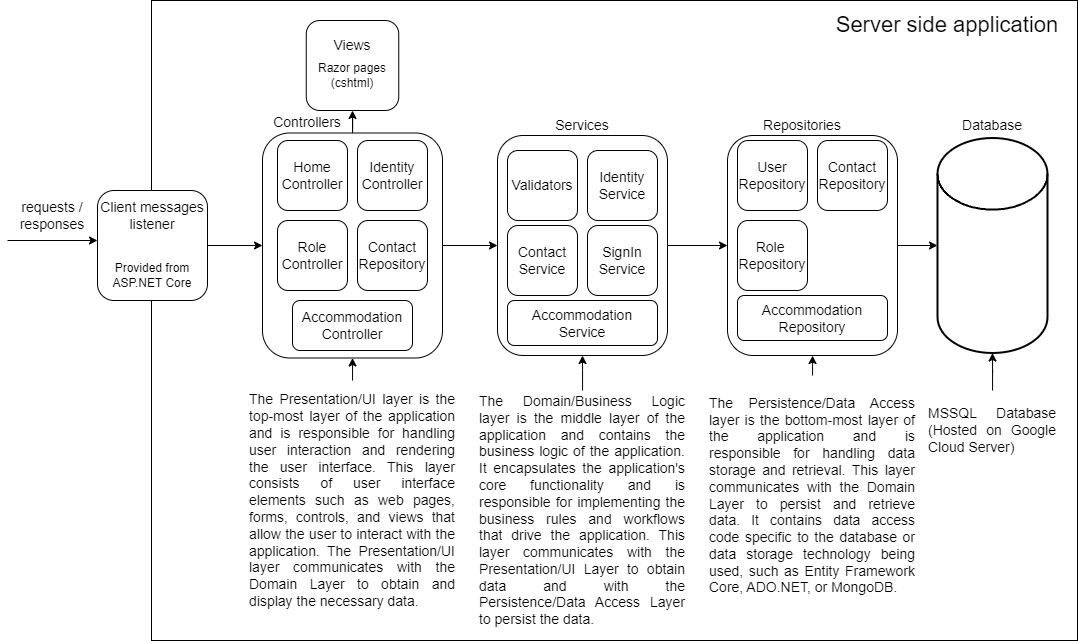

The diagram above was exported from draw.io. Its source (the exported page's mxGraphModel, read from the mxfile embedded in the PNG):
<mxGraphModel dx="2062" dy="1744" grid="1" gridSize="10" guides="1" tooltips="1" connect="1" arrows="1" fold="1" page="1" pageScale="1" pageWidth="827" pageHeight="1169" math="0" shadow="0">
  <root>
    <mxCell id="0" />
    <mxCell id="1" parent="0" />
    <mxCell id="5gBQSuwtlnVIXSwwtEs4-1" value="" style="rounded=0;whiteSpace=wrap;html=1;" vertex="1" parent="1">
      <mxGeometry x="24" y="-80" width="926" height="640" as="geometry" />
    </mxCell>
    <mxCell id="5gBQSuwtlnVIXSwwtEs4-2" value="&lt;font style=&quot;font-size: 22px;&quot;&gt;Server side application&lt;/font&gt;" style="text;html=1;strokeColor=none;fillColor=none;align=center;verticalAlign=middle;whiteSpace=wrap;rounded=0;" vertex="1" parent="1">
      <mxGeometry x="700" y="-70" width="240" height="30" as="geometry" />
    </mxCell>
    <mxCell id="5gBQSuwtlnVIXSwwtEs4-26" style="edgeStyle=orthogonalEdgeStyle;rounded=0;orthogonalLoop=1;jettySize=auto;html=1;entryX=0;entryY=0.5;entryDx=0;entryDy=0;" edge="1" parent="1" source="5gBQSuwtlnVIXSwwtEs4-4" target="5gBQSuwtlnVIXSwwtEs4-12">
      <mxGeometry relative="1" as="geometry" />
    </mxCell>
    <mxCell id="5gBQSuwtlnVIXSwwtEs4-4" value="" style="rounded=1;whiteSpace=wrap;html=1;" vertex="1" parent="1">
      <mxGeometry x="-30" y="110" width="110" height="110" as="geometry" />
    </mxCell>
    <mxCell id="5gBQSuwtlnVIXSwwtEs4-7" value="" style="endArrow=classic;html=1;rounded=0;" edge="1" parent="1">
      <mxGeometry width="50" height="50" relative="1" as="geometry">
        <mxPoint x="-120" y="160" as="sourcePoint" />
        <mxPoint x="-30" y="160" as="targetPoint" />
      </mxGeometry>
    </mxCell>
    <mxCell id="5gBQSuwtlnVIXSwwtEs4-8" value="&lt;font style=&quot;font-size: 14px;&quot;&gt;requests /&lt;br&gt;responses&lt;/font&gt;" style="text;html=1;strokeColor=none;fillColor=none;align=center;verticalAlign=middle;whiteSpace=wrap;rounded=0;" vertex="1" parent="1">
      <mxGeometry x="-110" y="110" width="70" height="50" as="geometry" />
    </mxCell>
    <mxCell id="5gBQSuwtlnVIXSwwtEs4-11" value="&lt;font style=&quot;font-size: 14px;&quot;&gt;Client messages listener&lt;/font&gt;" style="text;html=1;strokeColor=none;fillColor=none;align=center;verticalAlign=middle;whiteSpace=wrap;rounded=0;" vertex="1" parent="1">
      <mxGeometry x="-33.75" y="85" width="117.5" height="100" as="geometry" />
    </mxCell>
    <mxCell id="5gBQSuwtlnVIXSwwtEs4-61" style="edgeStyle=orthogonalEdgeStyle;rounded=0;orthogonalLoop=1;jettySize=auto;html=1;entryX=0;entryY=0.5;entryDx=0;entryDy=0;" edge="1" parent="1" source="5gBQSuwtlnVIXSwwtEs4-12" target="5gBQSuwtlnVIXSwwtEs4-45">
      <mxGeometry relative="1" as="geometry" />
    </mxCell>
    <mxCell id="5gBQSuwtlnVIXSwwtEs4-93" style="edgeStyle=orthogonalEdgeStyle;rounded=0;orthogonalLoop=1;jettySize=auto;html=1;entryX=0.5;entryY=1;entryDx=0;entryDy=0;" edge="1" parent="1" source="5gBQSuwtlnVIXSwwtEs4-12" target="5gBQSuwtlnVIXSwwtEs4-80">
      <mxGeometry relative="1" as="geometry" />
    </mxCell>
    <mxCell id="5gBQSuwtlnVIXSwwtEs4-12" value="" style="rounded=1;whiteSpace=wrap;html=1;" vertex="1" parent="1">
      <mxGeometry x="135" y="52.5" width="180" height="225" as="geometry" />
    </mxCell>
    <mxCell id="5gBQSuwtlnVIXSwwtEs4-15" value="&lt;font style=&quot;font-size: 14px;&quot;&gt;Controllers&lt;/font&gt;" style="text;html=1;strokeColor=none;fillColor=none;align=center;verticalAlign=middle;whiteSpace=wrap;rounded=0;" vertex="1" parent="1">
      <mxGeometry x="140" y="27.5" width="80" height="30" as="geometry" />
    </mxCell>
    <mxCell id="5gBQSuwtlnVIXSwwtEs4-16" value="" style="rounded=1;whiteSpace=wrap;html=1;" vertex="1" parent="1">
      <mxGeometry x="150" y="60" width="70" height="70" as="geometry" />
    </mxCell>
    <mxCell id="5gBQSuwtlnVIXSwwtEs4-19" value="" style="rounded=1;whiteSpace=wrap;html=1;" vertex="1" parent="1">
      <mxGeometry x="230" y="60" width="70" height="70" as="geometry" />
    </mxCell>
    <mxCell id="5gBQSuwtlnVIXSwwtEs4-20" value="&lt;font style=&quot;font-size: 14px;&quot;&gt;Home&lt;br&gt;Controller&lt;br&gt;&lt;/font&gt;" style="text;html=1;strokeColor=none;fillColor=none;align=center;verticalAlign=middle;whiteSpace=wrap;rounded=0;" vertex="1" parent="1">
      <mxGeometry x="150" y="60" width="70" height="70" as="geometry" />
    </mxCell>
    <mxCell id="5gBQSuwtlnVIXSwwtEs4-22" value="" style="rounded=1;whiteSpace=wrap;html=1;" vertex="1" parent="1">
      <mxGeometry x="165" y="220" width="120" height="50" as="geometry" />
    </mxCell>
    <mxCell id="5gBQSuwtlnVIXSwwtEs4-23" value="&lt;font style=&quot;font-size: 14px;&quot;&gt;Accommodation Controller&lt;br&gt;&lt;/font&gt;" style="text;html=1;strokeColor=none;fillColor=none;align=center;verticalAlign=middle;whiteSpace=wrap;rounded=0;" vertex="1" parent="1">
      <mxGeometry x="165" y="195" width="120" height="100" as="geometry" />
    </mxCell>
    <mxCell id="5gBQSuwtlnVIXSwwtEs4-27" value="" style="rounded=1;whiteSpace=wrap;html=1;" vertex="1" parent="1">
      <mxGeometry x="150" y="140" width="70" height="70" as="geometry" />
    </mxCell>
    <mxCell id="5gBQSuwtlnVIXSwwtEs4-29" value="&lt;font style=&quot;font-size: 14px;&quot;&gt;Identity Controller&lt;/font&gt;" style="text;html=1;strokeColor=none;fillColor=none;align=center;verticalAlign=middle;whiteSpace=wrap;rounded=0;" vertex="1" parent="1">
      <mxGeometry x="230" y="60" width="70" height="70" as="geometry" />
    </mxCell>
    <mxCell id="5gBQSuwtlnVIXSwwtEs4-30" value="&lt;font style=&quot;font-size: 14px;&quot;&gt;Role&lt;br&gt;Controller&lt;br&gt;&lt;/font&gt;" style="text;html=1;strokeColor=none;fillColor=none;align=center;verticalAlign=middle;whiteSpace=wrap;rounded=0;" vertex="1" parent="1">
      <mxGeometry x="150" y="140" width="70" height="70" as="geometry" />
    </mxCell>
    <mxCell id="5gBQSuwtlnVIXSwwtEs4-34" value="&lt;font style=&quot;font-size: 14px;&quot;&gt;Services&lt;/font&gt;" style="text;html=1;strokeColor=none;fillColor=none;align=center;verticalAlign=middle;whiteSpace=wrap;rounded=0;" vertex="1" parent="1">
      <mxGeometry x="415" y="30" width="80" height="30" as="geometry" />
    </mxCell>
    <mxCell id="5gBQSuwtlnVIXSwwtEs4-71" style="edgeStyle=orthogonalEdgeStyle;rounded=0;orthogonalLoop=1;jettySize=auto;html=1;entryX=0;entryY=0.5;entryDx=0;entryDy=0;" edge="1" parent="1" source="5gBQSuwtlnVIXSwwtEs4-45" target="5gBQSuwtlnVIXSwwtEs4-62">
      <mxGeometry relative="1" as="geometry" />
    </mxCell>
    <mxCell id="5gBQSuwtlnVIXSwwtEs4-45" value="" style="rounded=1;whiteSpace=wrap;html=1;" vertex="1" parent="1">
      <mxGeometry x="370" y="55" width="170" height="220" as="geometry" />
    </mxCell>
    <mxCell id="5gBQSuwtlnVIXSwwtEs4-51" value="&lt;font style=&quot;font-size: 14px;&quot;&gt;Validators&lt;/font&gt;" style="rounded=1;whiteSpace=wrap;html=1;" vertex="1" parent="1">
      <mxGeometry x="380" y="70" width="70" height="70" as="geometry" />
    </mxCell>
    <mxCell id="5gBQSuwtlnVIXSwwtEs4-54" value="&lt;font style=&quot;font-size: 14px;&quot;&gt;Contact Service&lt;/font&gt;" style="rounded=1;whiteSpace=wrap;html=1;" vertex="1" parent="1">
      <mxGeometry x="380" y="145" width="70" height="70" as="geometry" />
    </mxCell>
    <mxCell id="5gBQSuwtlnVIXSwwtEs4-55" value="&lt;font style=&quot;font-size: 14px;&quot;&gt;Identity Service&lt;/font&gt;" style="rounded=1;whiteSpace=wrap;html=1;" vertex="1" parent="1">
      <mxGeometry x="460" y="70" width="70" height="70" as="geometry" />
    </mxCell>
    <mxCell id="5gBQSuwtlnVIXSwwtEs4-58" value="&lt;font style=&quot;font-size: 14px;&quot;&gt;Accommodation Service&lt;/font&gt;" style="rounded=1;whiteSpace=wrap;html=1;" vertex="1" parent="1">
      <mxGeometry x="380" y="220" width="150" height="45" as="geometry" />
    </mxCell>
    <mxCell id="5gBQSuwtlnVIXSwwtEs4-60" value="&lt;font style=&quot;font-size: 14px;&quot;&gt;SignIn Service&lt;/font&gt;" style="rounded=1;whiteSpace=wrap;html=1;" vertex="1" parent="1">
      <mxGeometry x="460" y="145" width="70" height="70" as="geometry" />
    </mxCell>
    <mxCell id="5gBQSuwtlnVIXSwwtEs4-75" style="edgeStyle=orthogonalEdgeStyle;rounded=0;orthogonalLoop=1;jettySize=auto;html=1;entryX=0;entryY=0.5;entryDx=0;entryDy=0;entryPerimeter=0;" edge="1" parent="1" source="5gBQSuwtlnVIXSwwtEs4-62" target="5gBQSuwtlnVIXSwwtEs4-73">
      <mxGeometry relative="1" as="geometry" />
    </mxCell>
    <mxCell id="5gBQSuwtlnVIXSwwtEs4-62" value="" style="rounded=1;whiteSpace=wrap;html=1;" vertex="1" parent="1">
      <mxGeometry x="600" y="55" width="170" height="220" as="geometry" />
    </mxCell>
    <mxCell id="5gBQSuwtlnVIXSwwtEs4-64" value="&lt;font style=&quot;font-size: 14px;&quot;&gt;&lt;font style=&quot;font-size: 14px;&quot;&gt;Role&amp;nbsp;&lt;br&gt;&lt;/font&gt;Repository&lt;/font&gt;" style="rounded=1;whiteSpace=wrap;html=1;" vertex="1" parent="1">
      <mxGeometry x="610" y="140" width="70" height="70" as="geometry" />
    </mxCell>
    <mxCell id="5gBQSuwtlnVIXSwwtEs4-65" value="&lt;font style=&quot;font-size: 14px;&quot;&gt;User Repository&lt;/font&gt;" style="rounded=1;whiteSpace=wrap;html=1;" vertex="1" parent="1">
      <mxGeometry x="610" y="60" width="70" height="70" as="geometry" />
    </mxCell>
    <mxCell id="5gBQSuwtlnVIXSwwtEs4-66" value="&lt;font style=&quot;font-size: 14px;&quot;&gt;Accommodation Repository&lt;/font&gt;" style="rounded=1;whiteSpace=wrap;html=1;" vertex="1" parent="1">
      <mxGeometry x="610" y="215" width="150" height="45" as="geometry" />
    </mxCell>
    <mxCell id="5gBQSuwtlnVIXSwwtEs4-68" value="&lt;font style=&quot;font-size: 14px;&quot;&gt;Repositories&lt;/font&gt;" style="text;html=1;strokeColor=none;fillColor=none;align=center;verticalAlign=middle;whiteSpace=wrap;rounded=0;" vertex="1" parent="1">
      <mxGeometry x="635" y="30" width="80" height="30" as="geometry" />
    </mxCell>
    <mxCell id="5gBQSuwtlnVIXSwwtEs4-69" value="&lt;font style=&quot;font-size: 14px;&quot;&gt;Contact Repository&lt;/font&gt;" style="rounded=1;whiteSpace=wrap;html=1;" vertex="1" parent="1">
      <mxGeometry x="690" y="60" width="70" height="70" as="geometry" />
    </mxCell>
    <mxCell id="5gBQSuwtlnVIXSwwtEs4-70" value="&lt;font style=&quot;font-size: 14px;&quot;&gt;Contact Repository&lt;/font&gt;" style="rounded=1;whiteSpace=wrap;html=1;" vertex="1" parent="1">
      <mxGeometry x="230" y="140" width="70" height="70" as="geometry" />
    </mxCell>
    <mxCell id="5gBQSuwtlnVIXSwwtEs4-73" value="" style="strokeWidth=2;html=1;shape=mxgraph.flowchart.database;whiteSpace=wrap;" vertex="1" parent="1">
      <mxGeometry x="810" y="57.5" width="110" height="215" as="geometry" />
    </mxCell>
    <mxCell id="5gBQSuwtlnVIXSwwtEs4-74" value="&lt;font style=&quot;font-size: 14px;&quot;&gt;Database&lt;/font&gt;" style="text;html=1;strokeColor=none;fillColor=none;align=center;verticalAlign=middle;whiteSpace=wrap;rounded=0;" vertex="1" parent="1">
      <mxGeometry x="825" y="30" width="80" height="30" as="geometry" />
    </mxCell>
    <mxCell id="5gBQSuwtlnVIXSwwtEs4-79" value="Provided from ASP.NET Core" style="text;html=1;strokeColor=none;fillColor=none;align=center;verticalAlign=middle;whiteSpace=wrap;rounded=0;" vertex="1" parent="1">
      <mxGeometry x="-30" y="180" width="110" height="30" as="geometry" />
    </mxCell>
    <mxCell id="5gBQSuwtlnVIXSwwtEs4-80" value="" style="rounded=1;whiteSpace=wrap;html=1;" vertex="1" parent="1">
      <mxGeometry x="178.75" y="-60" width="92.5" height="90" as="geometry" />
    </mxCell>
    <mxCell id="5gBQSuwtlnVIXSwwtEs4-81" value="&lt;font style=&quot;font-size: 14px;&quot;&gt;Views&lt;/font&gt;" style="text;html=1;strokeColor=none;fillColor=none;align=center;verticalAlign=middle;whiteSpace=wrap;rounded=0;" vertex="1" parent="1">
      <mxGeometry x="185" y="-50" width="80" height="30" as="geometry" />
    </mxCell>
    <mxCell id="5gBQSuwtlnVIXSwwtEs4-82" value="Razor pages (cshtml)" style="text;html=1;strokeColor=none;fillColor=none;align=center;verticalAlign=middle;whiteSpace=wrap;rounded=0;" vertex="1" parent="1">
      <mxGeometry x="170" y="-20" width="110" height="30" as="geometry" />
    </mxCell>
    <mxCell id="5gBQSuwtlnVIXSwwtEs4-95" style="edgeStyle=orthogonalEdgeStyle;rounded=0;orthogonalLoop=1;jettySize=auto;html=1;" edge="1" parent="1" source="5gBQSuwtlnVIXSwwtEs4-89" target="5gBQSuwtlnVIXSwwtEs4-12">
      <mxGeometry relative="1" as="geometry" />
    </mxCell>
    <mxCell id="5gBQSuwtlnVIXSwwtEs4-89" value="&lt;div style=&quot;text-align: justify;&quot;&gt;&lt;span style=&quot;background-color: initial;&quot;&gt;&lt;font style=&quot;font-size: 14px;&quot;&gt;The Presentation/UI layer is the top-most layer of the application and is responsible for handling user interaction and rendering the user interface. This layer consists of user interface elements such as web pages, forms, controls, and views that allow the user to interact with the application. The Presentation/UI layer communicates with the Domain Layer to obtain and display the necessary data.&lt;/font&gt;&lt;/span&gt;&lt;/div&gt;" style="text;html=1;strokeColor=none;fillColor=none;align=center;verticalAlign=middle;whiteSpace=wrap;rounded=0;" vertex="1" parent="1">
      <mxGeometry x="121.25" y="300" width="207.5" height="240" as="geometry" />
    </mxCell>
    <mxCell id="5gBQSuwtlnVIXSwwtEs4-99" style="edgeStyle=orthogonalEdgeStyle;rounded=0;orthogonalLoop=1;jettySize=auto;html=1;entryX=0.5;entryY=1;entryDx=0;entryDy=0;" edge="1" parent="1" source="5gBQSuwtlnVIXSwwtEs4-97" target="5gBQSuwtlnVIXSwwtEs4-45">
      <mxGeometry relative="1" as="geometry" />
    </mxCell>
    <mxCell id="5gBQSuwtlnVIXSwwtEs4-97" value="&lt;div style=&quot;text-align: justify;&quot;&gt;&lt;font style=&quot;font-size: 14px;&quot;&gt;The Domain/Business Logic layer is the middle layer of the application and contains the business logic of the application. It encapsulates the application's core functionality and is responsible for implementing the business rules and workflows that drive the application. This layer communicates with the Presentation/UI Layer to obtain data and with the Persistence/Data Access Layer to persist the data. &lt;/font&gt;&lt;br&gt;&lt;/div&gt;" style="text;html=1;strokeColor=none;fillColor=none;align=center;verticalAlign=middle;whiteSpace=wrap;rounded=0;" vertex="1" parent="1">
      <mxGeometry x="351.25" y="310" width="207.5" height="240" as="geometry" />
    </mxCell>
    <mxCell id="5gBQSuwtlnVIXSwwtEs4-100" style="edgeStyle=orthogonalEdgeStyle;rounded=0;orthogonalLoop=1;jettySize=auto;html=1;" edge="1" parent="1" source="5gBQSuwtlnVIXSwwtEs4-98" target="5gBQSuwtlnVIXSwwtEs4-62">
      <mxGeometry relative="1" as="geometry" />
    </mxCell>
    <mxCell id="5gBQSuwtlnVIXSwwtEs4-98" value="&lt;div style=&quot;text-align: justify;&quot;&gt;&lt;font style=&quot;font-size: 14px;&quot;&gt;The Persistence/Data Access layer is the bottom-most layer of the application and is responsible for handling data storage and retrieval. This layer communicates with the Domain Layer to persist and retrieve data. It contains data access code specific to the database or data storage technology being used, such as Entity Framework Core, ADO.NET, or MongoDB.&lt;/font&gt;&lt;br&gt;&lt;/div&gt;" style="text;html=1;strokeColor=none;fillColor=none;align=center;verticalAlign=middle;whiteSpace=wrap;rounded=0;" vertex="1" parent="1">
      <mxGeometry x="581.25" y="295" width="207.5" height="240" as="geometry" />
    </mxCell>
    <mxCell id="5gBQSuwtlnVIXSwwtEs4-102" style="edgeStyle=orthogonalEdgeStyle;rounded=0;orthogonalLoop=1;jettySize=auto;html=1;entryX=0.5;entryY=1;entryDx=0;entryDy=0;entryPerimeter=0;" edge="1" parent="1" source="5gBQSuwtlnVIXSwwtEs4-101" target="5gBQSuwtlnVIXSwwtEs4-73">
      <mxGeometry relative="1" as="geometry" />
    </mxCell>
    <mxCell id="5gBQSuwtlnVIXSwwtEs4-101" value="&lt;div style=&quot;text-align: justify;&quot;&gt;&lt;font style=&quot;font-size: 14px;&quot;&gt;MSSQL Database (Hosted on Google Cloud Server)&lt;/font&gt;&lt;br&gt;&lt;/div&gt;" style="text;html=1;strokeColor=none;fillColor=none;align=center;verticalAlign=middle;whiteSpace=wrap;rounded=0;" vertex="1" parent="1">
      <mxGeometry x="800" y="310" width="130" height="80" as="geometry" />
    </mxCell>
  </root>
</mxGraphModel>